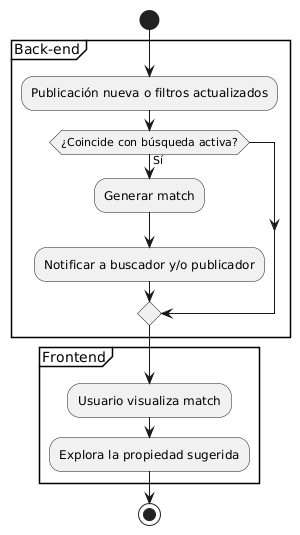

The diagram above was rendered by PlantUML. Its source (embedded in the PNG):
@startuml
start
partition "Back-end" {
  :Publicación nueva o filtros actualizados;
  if (¿Coincide con búsqueda activa?) then (Sí)
    :Generar match;
    :Notificar a buscador y/o publicador;
  endif
}
partition "Frontend" {
  :Usuario visualiza match;
  :Explora la propiedad sugerida;
}
stop
@enduml